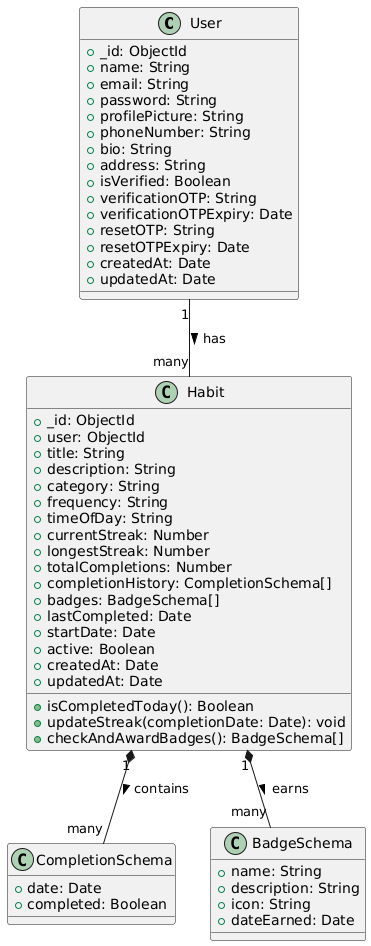

The diagram above was rendered by PlantUML. Its source (embedded in the PNG):
@startuml
' Class definitions
class User {
  +_id: ObjectId
  +name: String
  +email: String
  +password: String
  +profilePicture: String
  +phoneNumber: String
  +bio: String
  +address: String
  +isVerified: Boolean
  +verificationOTP: String
  +verificationOTPExpiry: Date
  +resetOTP: String
  +resetOTPExpiry: Date
  +createdAt: Date
  +updatedAt: Date
}

class Habit {
  +_id: ObjectId
  +user: ObjectId
  +title: String
  +description: String
  +category: String
  +frequency: String
  +timeOfDay: String
  +currentStreak: Number
  +longestStreak: Number
  +totalCompletions: Number
  +completionHistory: CompletionSchema[]
  +badges: BadgeSchema[]
  +lastCompleted: Date
  +startDate: Date
  +active: Boolean
  +createdAt: Date
  +updatedAt: Date
  +isCompletedToday(): Boolean
  +updateStreak(completionDate: Date): void
  +checkAndAwardBadges(): BadgeSchema[]
}

class CompletionSchema {
  +date: Date
  +completed: Boolean
}

class BadgeSchema {
  +name: String
  +description: String
  +icon: String
  +dateEarned: Date
}

' Relationships
User "1" -- "many" Habit : has >
Habit "1" *-- "many" CompletionSchema : contains >
Habit "1" *-- "many" BadgeSchema : earns >
@enduml